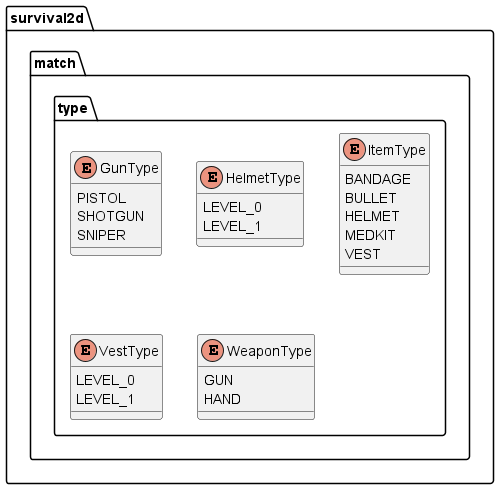

The diagram above was rendered by PlantUML. Its source (embedded in the PNG):
@startuml

  namespace survival2d {
    namespace match.type {
      enum GunType {
        PISTOL
        SHOTGUN
        SNIPER
      }
    }
  }
  

  namespace survival2d {
    namespace match.type {
      enum HelmetType {
        LEVEL_0
        LEVEL_1
      }
    }
  }
  

  namespace survival2d {
    namespace match.type {
      enum ItemType {
        BANDAGE
        BULLET
        HELMET
        MEDKIT
        VEST
      }
    }
  }
  

  namespace survival2d {
    namespace match.type {
      enum VestType {
        LEVEL_0
        LEVEL_1
      }
    }
  }
  

  namespace survival2d {
    namespace match.type {
      enum WeaponType {
        GUN
        HAND
      }
    }
  }
  

@enduml